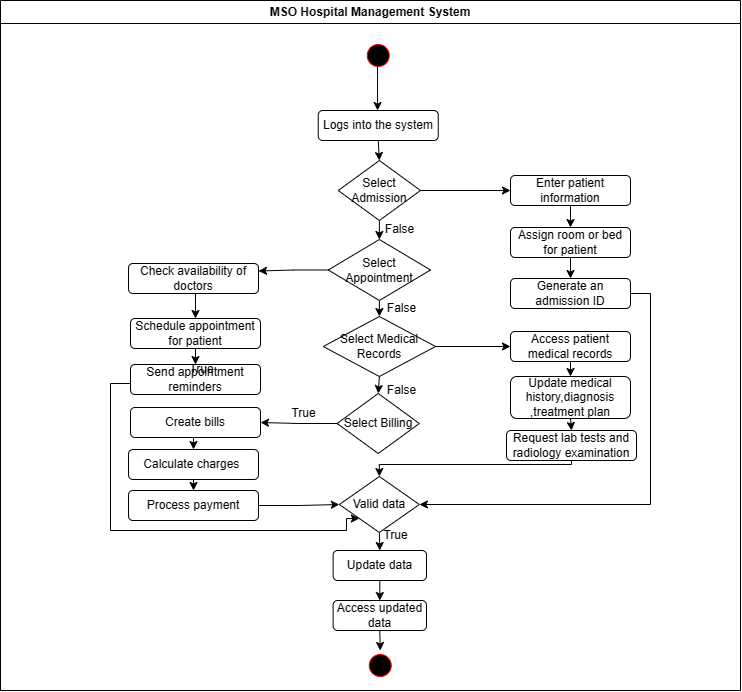

The diagram above was exported from draw.io. Its source (the exported page's mxGraphModel, read from the mxfile embedded in the PNG):
<mxGraphModel dx="1845" dy="717" grid="1" gridSize="10" guides="1" tooltips="1" connect="1" arrows="1" fold="1" page="1" pageScale="1" pageWidth="1169" pageHeight="826" background="none" math="0" shadow="0">
  <root>
    <mxCell id="0" />
    <mxCell id="1" parent="0" />
    <mxCell id="2" value="MSO Hospital Management System" style="swimlane;whiteSpace=wrap" parent="1" vertex="1">
      <mxGeometry x="270" y="50" width="740" height="690" as="geometry" />
    </mxCell>
    <mxCell id="5" value="" style="ellipse;shape=startState;fillColor=#000000;strokeColor=#ff0000;" parent="2" vertex="1">
      <mxGeometry x="362.75" y="40" width="30" height="30" as="geometry" />
    </mxCell>
    <mxCell id="Ol9OTxCVtMfluq4tMvlU-61" style="edgeStyle=orthogonalEdgeStyle;rounded=0;orthogonalLoop=1;jettySize=auto;html=1;exitX=0.5;exitY=1;exitDx=0;exitDy=0;entryX=0.5;entryY=0;entryDx=0;entryDy=0;" edge="1" parent="2" source="Ol9OTxCVtMfluq4tMvlU-41" target="Ol9OTxCVtMfluq4tMvlU-57">
      <mxGeometry relative="1" as="geometry" />
    </mxCell>
    <mxCell id="Ol9OTxCVtMfluq4tMvlU-41" value="Logs into the system" style="rounded=1;whiteSpace=wrap;html=1;" vertex="1" parent="2">
      <mxGeometry x="317.75" y="110" width="120" height="30" as="geometry" />
    </mxCell>
    <mxCell id="Ol9OTxCVtMfluq4tMvlU-44" value="" style="endArrow=classic;html=1;rounded=0;" edge="1" parent="2">
      <mxGeometry width="50" height="50" relative="1" as="geometry">
        <mxPoint x="377.03999999999996" y="60" as="sourcePoint" />
        <mxPoint x="377.03999999999996" y="110" as="targetPoint" />
      </mxGeometry>
    </mxCell>
    <mxCell id="Ol9OTxCVtMfluq4tMvlU-105" style="edgeStyle=orthogonalEdgeStyle;rounded=0;orthogonalLoop=1;jettySize=auto;html=1;exitX=1;exitY=0.5;exitDx=0;exitDy=0;entryX=1;entryY=0.5;entryDx=0;entryDy=0;" edge="1" parent="2" source="Ol9OTxCVtMfluq4tMvlU-45" target="Ol9OTxCVtMfluq4tMvlU-99">
      <mxGeometry relative="1" as="geometry" />
    </mxCell>
    <mxCell id="Ol9OTxCVtMfluq4tMvlU-45" value="Generate an admission ID" style="rounded=1;whiteSpace=wrap;html=1;" vertex="1" parent="2">
      <mxGeometry x="510" y="278" width="120" height="30" as="geometry" />
    </mxCell>
    <mxCell id="Ol9OTxCVtMfluq4tMvlU-69" style="edgeStyle=orthogonalEdgeStyle;rounded=0;orthogonalLoop=1;jettySize=auto;html=1;exitX=0.5;exitY=1;exitDx=0;exitDy=0;entryX=0.5;entryY=0;entryDx=0;entryDy=0;" edge="1" parent="2" source="Ol9OTxCVtMfluq4tMvlU-46" target="Ol9OTxCVtMfluq4tMvlU-67">
      <mxGeometry relative="1" as="geometry" />
    </mxCell>
    <mxCell id="Ol9OTxCVtMfluq4tMvlU-46" value="Check availability of doctors" style="rounded=1;whiteSpace=wrap;html=1;" vertex="1" parent="2">
      <mxGeometry x="128" y="263" width="130" height="30" as="geometry" />
    </mxCell>
    <mxCell id="Ol9OTxCVtMfluq4tMvlU-104" style="edgeStyle=orthogonalEdgeStyle;rounded=0;orthogonalLoop=1;jettySize=auto;html=1;exitX=0.5;exitY=1;exitDx=0;exitDy=0;entryX=0.5;entryY=0;entryDx=0;entryDy=0;" edge="1" parent="2" source="Ol9OTxCVtMfluq4tMvlU-47" target="Ol9OTxCVtMfluq4tMvlU-45">
      <mxGeometry relative="1" as="geometry" />
    </mxCell>
    <mxCell id="Ol9OTxCVtMfluq4tMvlU-47" value="Assign room or bed for patient" style="rounded=1;whiteSpace=wrap;html=1;" vertex="1" parent="2">
      <mxGeometry x="510" y="227" width="120" height="30" as="geometry" />
    </mxCell>
    <mxCell id="Ol9OTxCVtMfluq4tMvlU-62" style="edgeStyle=orthogonalEdgeStyle;rounded=0;orthogonalLoop=1;jettySize=auto;html=1;exitX=0.5;exitY=1;exitDx=0;exitDy=0;entryX=0.5;entryY=0;entryDx=0;entryDy=0;" edge="1" parent="2" source="Ol9OTxCVtMfluq4tMvlU-48" target="Ol9OTxCVtMfluq4tMvlU-47">
      <mxGeometry relative="1" as="geometry" />
    </mxCell>
    <mxCell id="Ol9OTxCVtMfluq4tMvlU-48" value="Enter patient information" style="rounded=1;whiteSpace=wrap;html=1;" vertex="1" parent="2">
      <mxGeometry x="510" y="175" width="120" height="30" as="geometry" />
    </mxCell>
    <mxCell id="Ol9OTxCVtMfluq4tMvlU-65" style="edgeStyle=orthogonalEdgeStyle;rounded=0;orthogonalLoop=1;jettySize=auto;html=1;exitX=0.5;exitY=1;exitDx=0;exitDy=0;entryX=0.5;entryY=0;entryDx=0;entryDy=0;" edge="1" parent="2" source="Ol9OTxCVtMfluq4tMvlU-57" target="Ol9OTxCVtMfluq4tMvlU-64">
      <mxGeometry relative="1" as="geometry" />
    </mxCell>
    <mxCell id="Ol9OTxCVtMfluq4tMvlU-57" value="Select Admission" style="rhombus;whiteSpace=wrap;html=1;" vertex="1" parent="2">
      <mxGeometry x="337.75" y="160" width="82.25" height="60" as="geometry" />
    </mxCell>
    <mxCell id="Ol9OTxCVtMfluq4tMvlU-59" value="" style="endArrow=classic;html=1;rounded=0;entryX=0;entryY=0.5;entryDx=0;entryDy=0;exitX=1;exitY=0.5;exitDx=0;exitDy=0;" edge="1" parent="2" source="Ol9OTxCVtMfluq4tMvlU-57" target="Ol9OTxCVtMfluq4tMvlU-48">
      <mxGeometry width="50" height="50" relative="1" as="geometry">
        <mxPoint x="340" y="320" as="sourcePoint" />
        <mxPoint x="390" y="270" as="targetPoint" />
      </mxGeometry>
    </mxCell>
    <mxCell id="Ol9OTxCVtMfluq4tMvlU-68" style="edgeStyle=orthogonalEdgeStyle;rounded=0;orthogonalLoop=1;jettySize=auto;html=1;exitX=0;exitY=0.5;exitDx=0;exitDy=0;entryX=1;entryY=0.25;entryDx=0;entryDy=0;" edge="1" parent="2" source="Ol9OTxCVtMfluq4tMvlU-64" target="Ol9OTxCVtMfluq4tMvlU-46">
      <mxGeometry relative="1" as="geometry" />
    </mxCell>
    <mxCell id="Ol9OTxCVtMfluq4tMvlU-75" style="edgeStyle=orthogonalEdgeStyle;rounded=0;orthogonalLoop=1;jettySize=auto;html=1;exitX=0.5;exitY=1;exitDx=0;exitDy=0;entryX=0.5;entryY=0;entryDx=0;entryDy=0;" edge="1" parent="2" source="Ol9OTxCVtMfluq4tMvlU-64" target="Ol9OTxCVtMfluq4tMvlU-73">
      <mxGeometry relative="1" as="geometry" />
    </mxCell>
    <mxCell id="Ol9OTxCVtMfluq4tMvlU-64" value="Select Appointment" style="rhombus;whiteSpace=wrap;html=1;" vertex="1" parent="2">
      <mxGeometry x="327.75" y="239" width="102.25" height="61" as="geometry" />
    </mxCell>
    <mxCell id="Ol9OTxCVtMfluq4tMvlU-70" style="edgeStyle=orthogonalEdgeStyle;rounded=0;orthogonalLoop=1;jettySize=auto;html=1;exitX=0.5;exitY=1;exitDx=0;exitDy=0;entryX=0.5;entryY=0;entryDx=0;entryDy=0;" edge="1" parent="2" source="Ol9OTxCVtMfluq4tMvlU-67" target="Ol9OTxCVtMfluq4tMvlU-66">
      <mxGeometry relative="1" as="geometry" />
    </mxCell>
    <mxCell id="Ol9OTxCVtMfluq4tMvlU-67" value="Schedule appointment for patient" style="rounded=1;whiteSpace=wrap;html=1;" vertex="1" parent="2">
      <mxGeometry x="130" y="318" width="130" height="30" as="geometry" />
    </mxCell>
    <mxCell id="Ol9OTxCVtMfluq4tMvlU-106" style="edgeStyle=orthogonalEdgeStyle;rounded=0;orthogonalLoop=1;jettySize=auto;html=1;exitX=0;exitY=0.5;exitDx=0;exitDy=0;entryX=0;entryY=1;entryDx=0;entryDy=0;" edge="1" parent="2" source="Ol9OTxCVtMfluq4tMvlU-66" target="Ol9OTxCVtMfluq4tMvlU-99">
      <mxGeometry relative="1" as="geometry">
        <Array as="points">
          <mxPoint x="110" y="383" />
          <mxPoint x="110" y="530" />
          <mxPoint x="346" y="530" />
          <mxPoint x="346" y="518" />
        </Array>
      </mxGeometry>
    </mxCell>
    <mxCell id="Ol9OTxCVtMfluq4tMvlU-66" value="Send appointment reminders" style="rounded=1;whiteSpace=wrap;html=1;" vertex="1" parent="2">
      <mxGeometry x="130" y="364" width="130" height="30" as="geometry" />
    </mxCell>
    <mxCell id="Ol9OTxCVtMfluq4tMvlU-72" value="False" style="text;html=1;align=center;verticalAlign=middle;resizable=0;points=[];autosize=1;strokeColor=none;fillColor=none;" vertex="1" parent="2">
      <mxGeometry x="374" y="214" width="50" height="30" as="geometry" />
    </mxCell>
    <mxCell id="Ol9OTxCVtMfluq4tMvlU-81" style="edgeStyle=orthogonalEdgeStyle;rounded=0;orthogonalLoop=1;jettySize=auto;html=1;exitX=1;exitY=0.5;exitDx=0;exitDy=0;entryX=0;entryY=0.5;entryDx=0;entryDy=0;" edge="1" parent="2" source="Ol9OTxCVtMfluq4tMvlU-73" target="Ol9OTxCVtMfluq4tMvlU-77">
      <mxGeometry relative="1" as="geometry" />
    </mxCell>
    <mxCell id="Ol9OTxCVtMfluq4tMvlU-96" style="edgeStyle=orthogonalEdgeStyle;rounded=0;orthogonalLoop=1;jettySize=auto;html=1;exitX=0.5;exitY=1;exitDx=0;exitDy=0;entryX=0.5;entryY=0;entryDx=0;entryDy=0;" edge="1" parent="2" source="Ol9OTxCVtMfluq4tMvlU-73" target="Ol9OTxCVtMfluq4tMvlU-85">
      <mxGeometry relative="1" as="geometry">
        <mxPoint x="378.8571428571429" y="390" as="targetPoint" />
      </mxGeometry>
    </mxCell>
    <mxCell id="Ol9OTxCVtMfluq4tMvlU-73" value="Select Medical Records" style="rhombus;whiteSpace=wrap;html=1;" vertex="1" parent="2">
      <mxGeometry x="322.75" y="316" width="112.25" height="60" as="geometry" />
    </mxCell>
    <mxCell id="Ol9OTxCVtMfluq4tMvlU-82" style="edgeStyle=orthogonalEdgeStyle;rounded=0;orthogonalLoop=1;jettySize=auto;html=1;exitX=0.5;exitY=1;exitDx=0;exitDy=0;entryX=0.5;entryY=0;entryDx=0;entryDy=0;" edge="1" parent="2" source="Ol9OTxCVtMfluq4tMvlU-77" target="Ol9OTxCVtMfluq4tMvlU-78">
      <mxGeometry relative="1" as="geometry" />
    </mxCell>
    <mxCell id="Ol9OTxCVtMfluq4tMvlU-77" value="Access patient medical records" style="rounded=1;whiteSpace=wrap;html=1;" vertex="1" parent="2">
      <mxGeometry x="510" y="331" width="120" height="30" as="geometry" />
    </mxCell>
    <mxCell id="Ol9OTxCVtMfluq4tMvlU-83" style="edgeStyle=orthogonalEdgeStyle;rounded=0;orthogonalLoop=1;jettySize=auto;html=1;exitX=0.5;exitY=1;exitDx=0;exitDy=0;entryX=0.5;entryY=0;entryDx=0;entryDy=0;" edge="1" parent="2" source="Ol9OTxCVtMfluq4tMvlU-78" target="Ol9OTxCVtMfluq4tMvlU-79">
      <mxGeometry relative="1" as="geometry" />
    </mxCell>
    <mxCell id="Ol9OTxCVtMfluq4tMvlU-78" value="Update medical history,diagnosis ,treatment plan" style="rounded=1;whiteSpace=wrap;html=1;" vertex="1" parent="2">
      <mxGeometry x="510" y="376" width="120" height="42" as="geometry" />
    </mxCell>
    <mxCell id="Ol9OTxCVtMfluq4tMvlU-102" style="edgeStyle=orthogonalEdgeStyle;rounded=0;orthogonalLoop=1;jettySize=auto;html=1;exitX=0.5;exitY=1;exitDx=0;exitDy=0;entryX=0.5;entryY=0;entryDx=0;entryDy=0;" edge="1" parent="2" source="Ol9OTxCVtMfluq4tMvlU-79" target="Ol9OTxCVtMfluq4tMvlU-99">
      <mxGeometry relative="1" as="geometry">
        <Array as="points">
          <mxPoint x="379" y="464" />
        </Array>
      </mxGeometry>
    </mxCell>
    <mxCell id="Ol9OTxCVtMfluq4tMvlU-79" value="Request lab tests and radiology examination" style="rounded=1;whiteSpace=wrap;html=1;" vertex="1" parent="2">
      <mxGeometry x="506" y="430" width="130" height="30" as="geometry" />
    </mxCell>
    <mxCell id="Ol9OTxCVtMfluq4tMvlU-95" style="edgeStyle=orthogonalEdgeStyle;rounded=0;orthogonalLoop=1;jettySize=auto;html=1;exitX=0;exitY=0.5;exitDx=0;exitDy=0;entryX=1;entryY=0.5;entryDx=0;entryDy=0;" edge="1" parent="2" source="Ol9OTxCVtMfluq4tMvlU-85" target="Ol9OTxCVtMfluq4tMvlU-86">
      <mxGeometry relative="1" as="geometry" />
    </mxCell>
    <mxCell id="Ol9OTxCVtMfluq4tMvlU-85" value="Select Billing" style="rhombus;whiteSpace=wrap;html=1;" vertex="1" parent="2">
      <mxGeometry x="336.62" y="393" width="82.25" height="60" as="geometry" />
    </mxCell>
    <mxCell id="Ol9OTxCVtMfluq4tMvlU-91" style="edgeStyle=orthogonalEdgeStyle;rounded=0;orthogonalLoop=1;jettySize=auto;html=1;exitX=0.5;exitY=1;exitDx=0;exitDy=0;entryX=0.5;entryY=0;entryDx=0;entryDy=0;" edge="1" parent="2" source="Ol9OTxCVtMfluq4tMvlU-86" target="Ol9OTxCVtMfluq4tMvlU-87">
      <mxGeometry relative="1" as="geometry" />
    </mxCell>
    <mxCell id="Ol9OTxCVtMfluq4tMvlU-86" value="Create bills" style="rounded=1;whiteSpace=wrap;html=1;" vertex="1" parent="2">
      <mxGeometry x="130" y="407" width="130" height="30" as="geometry" />
    </mxCell>
    <mxCell id="Ol9OTxCVtMfluq4tMvlU-92" style="edgeStyle=orthogonalEdgeStyle;rounded=0;orthogonalLoop=1;jettySize=auto;html=1;exitX=0.5;exitY=1;exitDx=0;exitDy=0;entryX=0.5;entryY=0;entryDx=0;entryDy=0;" edge="1" parent="2" source="Ol9OTxCVtMfluq4tMvlU-87" target="Ol9OTxCVtMfluq4tMvlU-88">
      <mxGeometry relative="1" as="geometry" />
    </mxCell>
    <mxCell id="Ol9OTxCVtMfluq4tMvlU-87" value="Calculate charges&amp;nbsp;" style="rounded=1;whiteSpace=wrap;html=1;" vertex="1" parent="2">
      <mxGeometry x="128" y="449" width="130" height="30" as="geometry" />
    </mxCell>
    <mxCell id="Ol9OTxCVtMfluq4tMvlU-101" style="edgeStyle=orthogonalEdgeStyle;rounded=0;orthogonalLoop=1;jettySize=auto;html=1;exitX=1;exitY=0.5;exitDx=0;exitDy=0;entryX=0;entryY=0.5;entryDx=0;entryDy=0;" edge="1" parent="2" source="Ol9OTxCVtMfluq4tMvlU-88" target="Ol9OTxCVtMfluq4tMvlU-99">
      <mxGeometry relative="1" as="geometry" />
    </mxCell>
    <mxCell id="Ol9OTxCVtMfluq4tMvlU-88" value="Process payment" style="rounded=1;whiteSpace=wrap;html=1;" vertex="1" parent="2">
      <mxGeometry x="128" y="490" width="130" height="30" as="geometry" />
    </mxCell>
    <mxCell id="Ol9OTxCVtMfluq4tMvlU-97" value="True" style="text;html=1;align=center;verticalAlign=middle;resizable=0;points=[];autosize=1;strokeColor=none;fillColor=none;" vertex="1" parent="2">
      <mxGeometry x="277.75" y="398" width="50" height="30" as="geometry" />
    </mxCell>
    <mxCell id="Ol9OTxCVtMfluq4tMvlU-98" value="False" style="text;html=1;align=center;verticalAlign=middle;resizable=0;points=[];autosize=1;strokeColor=none;fillColor=none;" vertex="1" parent="2">
      <mxGeometry x="376" y="375" width="50" height="30" as="geometry" />
    </mxCell>
    <mxCell id="Ol9OTxCVtMfluq4tMvlU-107" style="edgeStyle=orthogonalEdgeStyle;rounded=0;orthogonalLoop=1;jettySize=auto;html=1;exitX=0.5;exitY=1;exitDx=0;exitDy=0;entryX=0.5;entryY=0;entryDx=0;entryDy=0;" edge="1" parent="2" source="Ol9OTxCVtMfluq4tMvlU-99" target="Ol9OTxCVtMfluq4tMvlU-100">
      <mxGeometry relative="1" as="geometry" />
    </mxCell>
    <mxCell id="Ol9OTxCVtMfluq4tMvlU-99" value="Valid data" style="rhombus;whiteSpace=wrap;html=1;" vertex="1" parent="2">
      <mxGeometry x="338.87" y="476" width="80" height="56" as="geometry" />
    </mxCell>
    <mxCell id="Ol9OTxCVtMfluq4tMvlU-116" style="edgeStyle=orthogonalEdgeStyle;rounded=0;orthogonalLoop=1;jettySize=auto;html=1;exitX=0.5;exitY=1;exitDx=0;exitDy=0;entryX=0.5;entryY=0;entryDx=0;entryDy=0;" edge="1" parent="2" source="Ol9OTxCVtMfluq4tMvlU-100" target="Ol9OTxCVtMfluq4tMvlU-112">
      <mxGeometry relative="1" as="geometry" />
    </mxCell>
    <mxCell id="Ol9OTxCVtMfluq4tMvlU-100" value="Update data" style="rounded=1;whiteSpace=wrap;html=1;" vertex="1" parent="2">
      <mxGeometry x="332.62" y="550" width="93.38" height="30" as="geometry" />
    </mxCell>
    <mxCell id="Ol9OTxCVtMfluq4tMvlU-76" value="False" style="text;html=1;align=center;verticalAlign=middle;resizable=0;points=[];autosize=1;strokeColor=none;fillColor=none;" vertex="1" parent="2">
      <mxGeometry x="376" y="293" width="50" height="30" as="geometry" />
    </mxCell>
    <mxCell id="Ol9OTxCVtMfluq4tMvlU-108" value="True" style="text;html=1;align=center;verticalAlign=middle;resizable=0;points=[];autosize=1;strokeColor=none;fillColor=none;" vertex="1" parent="2">
      <mxGeometry x="370" y="520" width="50" height="30" as="geometry" />
    </mxCell>
    <mxCell id="Ol9OTxCVtMfluq4tMvlU-114" style="edgeStyle=orthogonalEdgeStyle;rounded=0;orthogonalLoop=1;jettySize=auto;html=1;exitX=0.5;exitY=1;exitDx=0;exitDy=0;entryX=0.5;entryY=0;entryDx=0;entryDy=0;" edge="1" parent="2" source="Ol9OTxCVtMfluq4tMvlU-112" target="Ol9OTxCVtMfluq4tMvlU-113">
      <mxGeometry relative="1" as="geometry" />
    </mxCell>
    <mxCell id="Ol9OTxCVtMfluq4tMvlU-112" value="Access updated data" style="rounded=1;whiteSpace=wrap;html=1;" vertex="1" parent="2">
      <mxGeometry x="332.62" y="600" width="93.38" height="30" as="geometry" />
    </mxCell>
    <mxCell id="Ol9OTxCVtMfluq4tMvlU-113" value="" style="ellipse;shape=startState;fillColor=#000000;strokeColor=#ff0000;" vertex="1" parent="2">
      <mxGeometry x="364.75" y="650" width="30" height="30" as="geometry" />
    </mxCell>
    <mxCell id="Ol9OTxCVtMfluq4tMvlU-71" value="True" style="text;html=1;align=center;verticalAlign=middle;resizable=0;points=[];autosize=1;strokeColor=none;fillColor=none;" vertex="1" parent="1">
      <mxGeometry x="446" y="404" width="50" height="30" as="geometry" />
    </mxCell>
  </root>
</mxGraphModel>